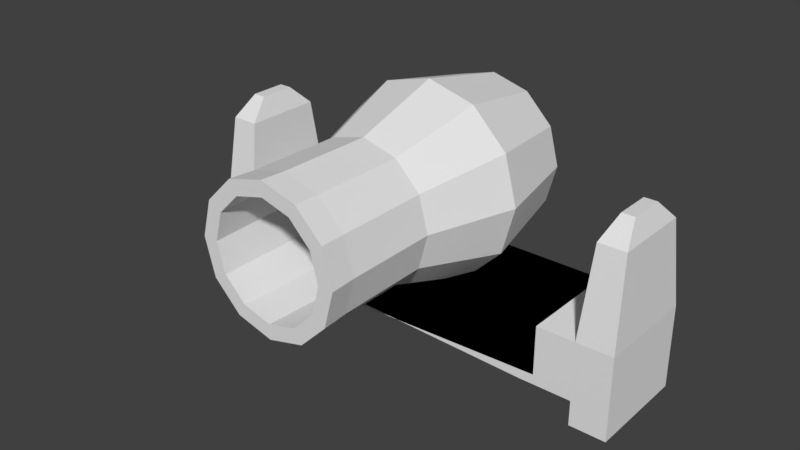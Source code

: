 # Source: OurCannon.blend  (saved by Blender 2.79.0; exported with 4.5.12 LTS)
import bpy
from mathutils import Matrix  # noqa: F401  (used for matrix-valued properties, if any)

bpy.ops.wm.read_factory_settings(use_empty=True)
scene = bpy.context.scene
scene.name = 'Scene'

# ---- collections
col_collection_5 = bpy.data.collections.new('Collection 5'); scene.collection.children.link(col_collection_5)

# ---- world
world_world = bpy.data.worlds.new('World'); scene.world = world_world
world_world.color = (0.05088, 0.05088, 0.05088)
world_world.use_sun_shadow = False
world_world.sun_shadow_jitter_overblur = 0.0
world_world.cycles.sampling_method = 'MANUAL'

# ---- meshes
me_cube_001 = bpy.data.meshes.new('Cube.001')
me_cube_001.from_pydata([(-1.0, 0.06261, -0.8218), (-1.0, 0.06261, -0.4983), (-1.0, 0.7536, -0.8218), (-1.0, 0.7536, -0.4983), (1.252, 0.06261, -0.886), (1.252, 0.06261, -0.4983), (1.252, 0.7536, -0.886), (1.252, 0.7536, -0.4983), (1.492, 0.7536, -0.4983), (1.492, 0.7536, -1.052), (1.492, 0.06261, -1.052), (1.492, 0.06261, -0.4983), (1.281, 0.6694, 0.08908), (1.281, 0.1468, 0.08908), (1.463, 0.6694, 0.08908), (1.463, 0.1468, 0.08908), (1.252, 0.06261, -1.052), (1.252, 0.7536, -1.052), (1.492, 0.06261, -1.052), (1.492, 0.7536, -1.052), (1.33, 0.5277, 0.2232), (1.33, 0.2885, 0.2232), (1.414, 0.5277, 0.2232), (1.414, 0.2885, 0.2232), (0.9072, 0.7536, -0.886), (0.9072, 0.7536, -0.4983), (0.9072, 0.06261, -0.886), (0.9072, 0.06261, -0.4983)], [], [(0, 1, 3, 2), (24, 25, 7, 6), (5, 4, 10, 11), (26, 27, 1, 0), (24, 6, 4, 26), (25, 3, 1, 27), (9, 8, 11, 10), (9, 10, 18, 19), (11, 8, 14, 15), (6, 7, 8, 9), (13, 15, 23, 21), (7, 5, 13, 12), (8, 7, 12, 14), (5, 11, 15, 13), (16, 17, 19, 18), (4, 6, 17, 16), (6, 9, 19, 17), (10, 4, 16, 18), (20, 21, 23, 22), (12, 13, 21, 20), (14, 12, 20, 22), (15, 14, 22, 23), (7, 25, 27, 5), (2, 24, 26, 0), (4, 5, 27, 26), (2, 3, 25, 24)])
me_cube_001.use_remesh_preserve_volume = False
me_cube_001.use_remesh_preserve_attributes = False
me_cube_001.use_mirror_vertex_groups = False
me_cube_001.update()
me_cylinder_002 = bpy.data.meshes.new('Cylinder.002')
me_cylinder_002.from_pydata([(4.009e-09, 0.8911, -0.4462), (0.2231, 0.8911, -0.3864), (0.3864, 0.8911, -0.2231), (0.4462, 0.8911, -1.007e-07), (0.3864, 0.8911, 0.2231), (0.2231, 0.8911, 0.3864), (7.138e-08, 0.8911, 0.4462), (-0.2231, 0.8911, 0.3864), (-0.3864, 0.8911, 0.2231), (-0.4462, 0.8911, 1.12e-07), (-0.3864, 0.8911, -0.2231), (-0.2231, 0.8911, -0.3864), (-1.364e-09, -1.0, -0.4725), (-8.882e-16, 1.0, -0.5), (0.2363, -1.0, -0.4092), (0.25, 1.0, -0.433), (0.4092, -1.0, -0.2363), (0.433, 1.0, -0.25), (0.4725, -1.0, 3.275e-09), (0.5, 1.0, -1.192e-07), (0.4092, -1.0, 0.2363), (0.433, 1.0, 0.25), (0.2363, -1.0, 0.4092), (0.25, 1.0, 0.433), (6.999e-08, -1.0, 0.4725), (7.55e-08, 1.0, 0.5), (-0.2363, -1.0, 0.4092), (-0.25, 1.0, 0.433), (-0.4092, -1.0, 0.2363), (-0.433, 1.0, 0.25), (-0.4725, -1.0, 2.286e-07), (-0.5, 1.0, 1.192e-07), (-0.4092, -1.0, -0.2363), (-0.433, 1.0, -0.25), (-0.2363, -1.0, -0.4092), (-0.25, 1.0, -0.433), (-0.1875, -1.0, -0.3248), (-6.661e-16, -1.0, -0.375), (0.3248, -1.0, -0.1875), (0.375, -1.0, -2.659e-08), (0.1875, -1.0, 0.3248), (-0.375, -1.0, 1.522e-07), (-0.3248, -1.0, -0.1875), (5.662e-08, -1.0, 0.375), (0.1875, -1.0, -0.3248), (-0.1875, -1.0, 0.3248), (0.3248, -1.0, 0.1875), (-0.3248, -1.0, 0.1875), (6.796e-09, 0.3509, -0.6368), (0.3184, 0.3509, -0.5515), (0.5515, 0.3509, -0.3184), (0.6368, 0.3509, -1.053e-07), (0.5515, 0.3509, 0.3184), (0.3184, 0.3509, 0.5515), (1.03e-07, 0.3509, 0.6368), (-0.3184, 0.3509, 0.5515), (-0.5515, 0.3509, 0.3184), (-0.6368, 0.3509, 1.984e-07), (-0.5515, 0.3509, -0.3184), (-0.3184, 0.3509, -0.5515), (0.2276, -0.2247, -0.3941), (0.3941, -0.2247, -0.2276), (0.4551, -0.2247, -4.24e-08), (0.3941, -0.2247, 0.2276), (0.2276, -0.2247, 0.3941), (6.642e-08, -0.2247, 0.4551), (-0.2276, -0.2247, 0.3941), (-0.3941, -0.2247, 0.2276), (-0.4551, -0.2247, 1.746e-07), (-0.3941, -0.2247, -0.2276), (-0.2276, -0.2247, -0.3941), (-2.3e-09, -0.2247, -0.4551), (0.1476, 1.089, -0.2557), (-1.017e-08, 1.089, -0.2952), (0.2557, 1.089, -0.1476), (0.2952, 1.089, -7.819e-08), (0.2557, 1.089, 0.1476), (0.1476, 1.089, 0.2557), (3.441e-08, 1.089, 0.2952), (-0.1476, 1.089, 0.2557), (-0.2557, 1.089, 0.1476), (-0.2952, 1.089, 6.258e-08), (-0.2557, 1.089, -0.1476), (-0.1476, 1.089, -0.2557), (0.231, -0.8297, -0.4002), (0.4002, -0.8297, -0.231), (0.4621, -0.8297, -5.798e-09), (0.4002, -0.8297, 0.231), (0.231, -0.8297, 0.4002), (6.802e-08, -0.8297, 0.4621), (-0.231, -0.8297, 0.4002), (-0.4002, -0.8297, 0.231), (-0.4621, -0.8297, 2.145e-07), (-0.4002, -0.8297, -0.231), (-0.231, -0.8297, -0.4002), (-1.758e-09, -0.8297, -0.4621), (0.04715, 1.089, -0.08167), (-2.269e-08, 1.089, -0.0943), (0.08167, 1.089, -0.04715), (0.0943, 1.089, -4.526e-08), (0.08167, 1.089, 0.04715), (0.04715, 1.089, 0.08167), (-8.447e-09, 1.089, 0.0943), (-0.04715, 1.089, 0.08167), (-0.08167, 1.089, 0.04715), (-0.0943, 1.089, -2.924e-10), (-0.08167, 1.089, -0.04715), (-0.04715, 1.089, -0.08167), (0.04715, 1.142, -0.08167), (-2.269e-08, 1.142, -0.0943), (0.08167, 1.142, -0.04715), (0.0943, 1.142, -4.526e-08), (0.08167, 1.142, 0.04715), (0.04715, 1.142, 0.08167), (-8.447e-09, 1.142, 0.0943), (-0.04715, 1.142, 0.08167), (-0.08167, 1.142, 0.04715), (-0.0943, 1.142, -2.924e-10), (-0.08167, 1.142, -0.04715), (-0.04715, 1.142, -0.08167), (0.02588, 1.175, -0.04483), (-2.66e-08, 1.175, -0.05176), (0.04483, 1.175, -0.02588), (0.05176, 1.175, -4.816e-08), (0.04483, 1.175, 0.02588), (0.02588, 1.175, 0.04483), (-1.878e-08, 1.175, 0.05176), (-0.02588, 1.175, 0.04483), (-0.04483, 1.175, 0.02588), (-0.05176, 1.175, -2.348e-08), (-0.04483, 1.175, -0.02588), (-0.02588, 1.175, -0.04483)], [], [(1, 2, 3, 4, 5, 6, 7, 8, 9, 10, 11, 0), (48, 13, 15, 49), (49, 15, 17, 50), (50, 17, 19, 51), (51, 19, 21, 52), (52, 21, 23, 53), (53, 23, 25, 54), (54, 25, 27, 55), (55, 27, 29, 56), (56, 29, 31, 57), (57, 31, 33, 58), (25, 23, 77, 78), (58, 33, 35, 59), (59, 35, 13, 48), (12, 14, 16, 18, 39, 38, 44, 37, 36, 42, 41, 30, 32, 34), (45, 7, 6, 43), (39, 3, 2, 38), (43, 6, 5, 40), (47, 8, 7, 45), (46, 4, 3, 39), (41, 9, 8, 47), (30, 41, 47, 45, 43, 40, 46, 39, 18, 20, 22, 24, 26, 28), (42, 10, 9, 41), (36, 11, 10, 42), (44, 1, 0, 37), (38, 2, 1, 44), (37, 0, 11, 36), (40, 5, 4, 46), (70, 59, 48, 71), (69, 58, 59, 70), (68, 57, 58, 69), (67, 56, 57, 68), (66, 55, 56, 67), (65, 54, 55, 66), (64, 53, 54, 65), (63, 52, 53, 64), (62, 51, 52, 63), (61, 50, 51, 62), (60, 49, 50, 61), (71, 48, 49, 60), (95, 71, 60, 84), (84, 60, 61, 85), (85, 61, 62, 86), (86, 62, 63, 87), (87, 63, 64, 88), (88, 64, 65, 89), (89, 65, 66, 90), (90, 66, 67, 91), (91, 67, 68, 92), (92, 68, 69, 93), (93, 69, 70, 94), (94, 70, 71, 95), (76, 75, 99, 100), (23, 21, 76, 77), (21, 19, 75, 76), (13, 35, 83, 73), (15, 13, 73, 72), (19, 17, 74, 75), (35, 33, 82, 83), (17, 15, 72, 74), (33, 31, 81, 82), (31, 29, 80, 81), (29, 27, 79, 80), (27, 25, 78, 79), (34, 94, 95, 12), (32, 93, 94, 34), (30, 92, 93, 32), (28, 91, 92, 30), (26, 90, 91, 28), (24, 89, 90, 26), (22, 88, 89, 24), (20, 87, 88, 22), (18, 86, 87, 20), (16, 85, 86, 18), (14, 84, 85, 16), (12, 95, 84, 14), (103, 102, 114, 115), (83, 82, 106, 107), (72, 73, 97, 96), (80, 79, 103, 104), (77, 76, 100, 101), (73, 83, 107, 97), (74, 72, 96, 98), (81, 80, 104, 105), (78, 77, 101, 102), (75, 74, 98, 99), (82, 81, 105, 106), (79, 78, 102, 103), (115, 114, 126, 127), (100, 99, 111, 112), (107, 106, 118, 119), (96, 97, 109, 108), (104, 103, 115, 116), (101, 100, 112, 113), (97, 107, 119, 109), (98, 96, 108, 110), (105, 104, 116, 117), (102, 101, 113, 114), (99, 98, 110, 111), (106, 105, 117, 118), (120, 121, 131, 130, 129, 128, 127, 126, 125, 124, 123, 122), (112, 111, 123, 124), (119, 118, 130, 131), (108, 109, 121, 120), (116, 115, 127, 128), (113, 112, 124, 125), (109, 119, 131, 121), (110, 108, 120, 122), (117, 116, 128, 129), (114, 113, 125, 126), (111, 110, 122, 123), (118, 117, 129, 130)])
me_cylinder_002.use_remesh_preserve_volume = False
me_cylinder_002.use_remesh_preserve_attributes = False
me_cylinder_002.use_mirror_vertex_groups = False
me_cylinder_002.update()

# ---- objects
ob_cube = bpy.data.objects.new('Cube', me_cube_001)
ob_cylinder = bpy.data.objects.new('Cylinder', me_cylinder_002)

# ---- transforms, parenting, visibility, modifiers, constraints
ob_cube.location = (0.0, 0.0, 0.0)
ob_cube.lineart.crease_threshold = 0.0
_m = ob_cube.modifiers.new('Mirror', 'MIRROR')
ob_cylinder.location = (0.0, 0.0, 0.0)
ob_cylinder.lineart.crease_threshold = 0.0

# ---- collection membership
col_collection_5.objects.link(ob_cube)
col_collection_5.objects.link(ob_cylinder)

# ---- scene / render settings (as saved in the file)
scene.frame_start = 1; scene.frame_end = 250; scene.frame_set(1)
scene.render.engine = 'BLENDER_EEVEE_NEXT'
scene.render.resolution_percentage = 50
scene.render.dither_intensity = 0.0
scene.cycles.use_denoising = False
scene.cycles.samples = 128
scene.cycles.sampling_pattern = 'TABULATED_SOBOL'
scene.cycles.use_adaptive_sampling = False
scene.cycles.use_light_tree = False
scene.cycles.blur_glossy = 0.0
scene.cycles.sample_clamp_indirect = 0.0
scene.view_settings.view_transform = 'Standard'
bpy.context.view_layer.update()

# ---- added for rendering (the .blend has no active camera and no usable light): camera, sun
cam_auto = bpy.data.cameras.new('AutoCamera')
cam_auto.lens = 50.0
cam_auto.sensor_width = 36.0
cam_auto.clip_end = 1000.0
ob_auto_camera = bpy.data.objects.new('AutoCamera', cam_auto)
scene.collection.objects.link(ob_auto_camera)
ob_auto_camera.location = (3.75733, -4.42135, 2.79804)
ob_auto_camera.rotation_euler = (1.09748, -7.21219e-08, 0.694738)
scene.camera = ob_auto_camera
light_auto_sun = bpy.data.lights.new('AutoSun', 'SUN')
light_auto_sun.energy = 3.0
light_auto_sun.angle = 0.0523599
ob_auto_sun = bpy.data.objects.new('AutoSun', light_auto_sun)
scene.collection.objects.link(ob_auto_sun)
ob_auto_sun.rotation_euler = (0.872665, 0.174533, 0.523599)
bpy.context.view_layer.update()
